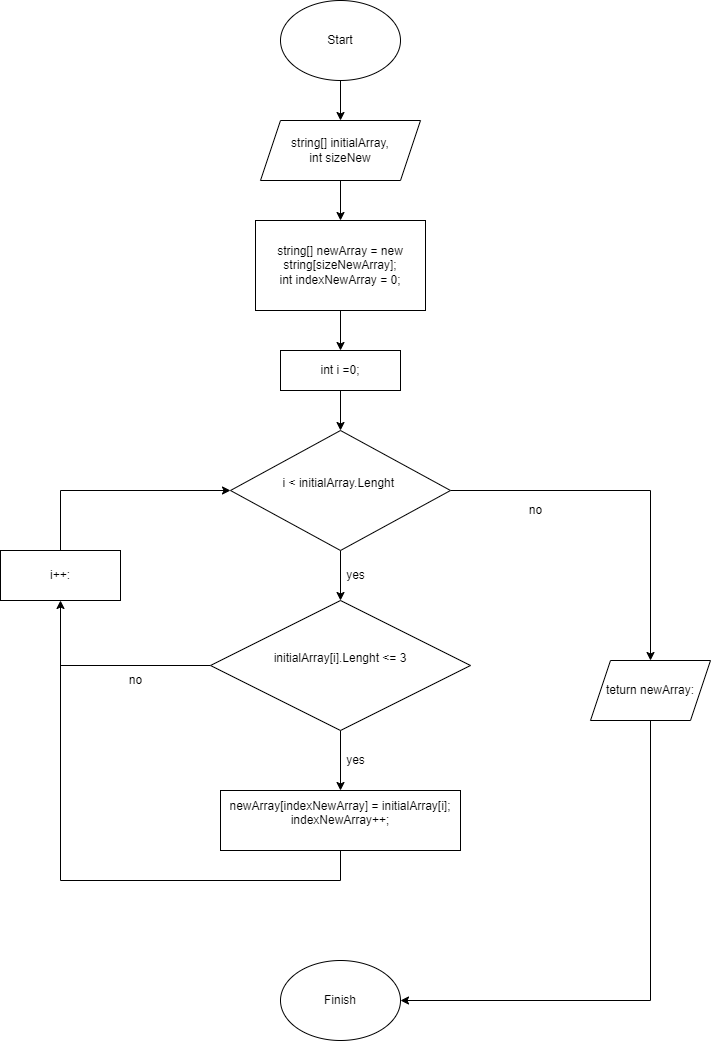

The diagram above was exported from draw.io. Its source (the exported page's mxGraphModel, read from the mxfile embedded in the PNG):
<mxGraphModel dx="764" dy="218" grid="1" gridSize="10" guides="1" tooltips="1" connect="1" arrows="1" fold="1" page="1" pageScale="1" pageWidth="827" pageHeight="1169" background="#ffffff" math="0" shadow="0">
  <root>
    <mxCell id="0" />
    <mxCell id="1" parent="0" />
    <mxCell id="2" style="edgeStyle=none;html=1;entryX=0.5;entryY=0;entryDx=0;entryDy=0;rounded=0;" edge="1" parent="1" source="3" target="5">
      <mxGeometry relative="1" as="geometry" />
    </mxCell>
    <mxCell id="3" value="Start" style="ellipse;whiteSpace=wrap;html=1;rounded=0;" vertex="1" parent="1">
      <mxGeometry x="340" y="40" width="120" height="80" as="geometry" />
    </mxCell>
    <mxCell id="4" value="" style="edgeStyle=none;html=1;rounded=0;" edge="1" parent="1" source="5" target="7">
      <mxGeometry relative="1" as="geometry" />
    </mxCell>
    <mxCell id="5" value="string[] initialArray,&lt;br&gt;int sizeNew" style="shape=parallelogram;perimeter=parallelogramPerimeter;whiteSpace=wrap;html=1;fixedSize=1;rounded=0;" vertex="1" parent="1">
      <mxGeometry x="320" y="160" width="160" height="60" as="geometry" />
    </mxCell>
    <mxCell id="6" value="" style="edgeStyle=none;html=1;rounded=0;" edge="1" parent="1" source="7" target="9">
      <mxGeometry relative="1" as="geometry" />
    </mxCell>
    <mxCell id="7" value="string[] newArray = new&lt;br&gt;string[sizeNewArray];&lt;br&gt;int indexNewArray = 0;" style="rounded=0;whiteSpace=wrap;html=1;" vertex="1" parent="1">
      <mxGeometry x="315" y="260" width="170" height="90" as="geometry" />
    </mxCell>
    <mxCell id="8" value="" style="edgeStyle=none;html=1;rounded=0;" edge="1" parent="1" source="9" target="12">
      <mxGeometry relative="1" as="geometry" />
    </mxCell>
    <mxCell id="9" value="int i =0;" style="rounded=0;whiteSpace=wrap;html=1;" vertex="1" parent="1">
      <mxGeometry x="340" y="390" width="120" height="40" as="geometry" />
    </mxCell>
    <mxCell id="10" value="" style="edgeStyle=none;html=1;rounded=0;" edge="1" parent="1" source="12" target="15">
      <mxGeometry relative="1" as="geometry" />
    </mxCell>
    <mxCell id="11" value="" style="edgeStyle=none;rounded=0;html=1;startArrow=none;startFill=0;endArrow=classic;endFill=1;strokeColor=default;exitX=1;exitY=0.5;exitDx=0;exitDy=0;" edge="1" parent="1" source="12" target="24">
      <mxGeometry relative="1" as="geometry">
        <Array as="points">
          <mxPoint x="710" y="530" />
        </Array>
      </mxGeometry>
    </mxCell>
    <mxCell id="12" value="i &amp;lt; initialArray.Lenght&amp;nbsp;&lt;br&gt;&amp;nbsp;" style="rhombus;whiteSpace=wrap;html=1;rounded=0;" vertex="1" parent="1">
      <mxGeometry x="290" y="470" width="220" height="120" as="geometry" />
    </mxCell>
    <mxCell id="13" value="" style="edgeStyle=none;html=1;rounded=0;" edge="1" parent="1" source="15" target="18">
      <mxGeometry relative="1" as="geometry" />
    </mxCell>
    <mxCell id="14" style="edgeStyle=none;html=1;strokeColor=default;entryX=0.5;entryY=1;entryDx=0;entryDy=0;rounded=0;" edge="1" parent="1" source="15" target="20">
      <mxGeometry relative="1" as="geometry">
        <mxPoint x="130" y="705" as="targetPoint" />
        <Array as="points">
          <mxPoint x="120" y="705" />
        </Array>
      </mxGeometry>
    </mxCell>
    <mxCell id="15" value="&lt;span&gt;initialArray[i].Lenght &amp;lt;= 3&lt;/span&gt;&lt;br&gt;&lt;span&gt;&amp;nbsp;&lt;/span&gt;" style="rhombus;whiteSpace=wrap;html=1;rounded=0;" vertex="1" parent="1">
      <mxGeometry x="270" y="640" width="260" height="130" as="geometry" />
    </mxCell>
    <mxCell id="16" value="yes" style="text;html=1;align=center;verticalAlign=middle;resizable=0;points=[];autosize=1;strokeColor=none;fillColor=none;rounded=0;" vertex="1" parent="1">
      <mxGeometry x="400" y="605" width="30" height="20" as="geometry" />
    </mxCell>
    <mxCell id="17" style="edgeStyle=none;rounded=0;html=1;strokeColor=default;exitX=0.5;exitY=1;exitDx=0;exitDy=0;endArrow=none;endFill=0;" edge="1" parent="1" source="18">
      <mxGeometry relative="1" as="geometry">
        <mxPoint x="120" y="700" as="targetPoint" />
        <Array as="points">
          <mxPoint x="400" y="920" />
          <mxPoint x="120" y="920" />
        </Array>
      </mxGeometry>
    </mxCell>
    <mxCell id="18" value="newArray[indexNewArray] = initialArray[i];&lt;br&gt;indexNewArray++;&lt;br&gt;&amp;nbsp;" style="rounded=0;whiteSpace=wrap;html=1;" vertex="1" parent="1">
      <mxGeometry x="280" y="830" width="240" height="60" as="geometry" />
    </mxCell>
    <mxCell id="19" style="edgeStyle=none;rounded=0;html=1;entryX=0;entryY=0.5;entryDx=0;entryDy=0;startArrow=none;startFill=0;endArrow=classic;endFill=1;strokeColor=default;exitX=0.5;exitY=0;exitDx=0;exitDy=0;" edge="1" parent="1" source="20" target="12">
      <mxGeometry relative="1" as="geometry">
        <Array as="points">
          <mxPoint x="120" y="530" />
        </Array>
      </mxGeometry>
    </mxCell>
    <mxCell id="20" value="i++:" style="rounded=0;whiteSpace=wrap;html=1;" vertex="1" parent="1">
      <mxGeometry x="60" y="590" width="120" height="50" as="geometry" />
    </mxCell>
    <mxCell id="21" value="yes" style="text;html=1;align=center;verticalAlign=middle;resizable=0;points=[];autosize=1;strokeColor=none;fillColor=none;rounded=0;" vertex="1" parent="1">
      <mxGeometry x="400" y="790" width="30" height="20" as="geometry" />
    </mxCell>
    <mxCell id="22" value="no" style="text;html=1;align=center;verticalAlign=middle;resizable=0;points=[];autosize=1;strokeColor=none;fillColor=none;rounded=0;" vertex="1" parent="1">
      <mxGeometry x="180" y="710" width="30" height="20" as="geometry" />
    </mxCell>
    <mxCell id="23" style="edgeStyle=none;rounded=0;html=1;entryX=1;entryY=0.5;entryDx=0;entryDy=0;startArrow=none;startFill=0;endArrow=classic;endFill=1;strokeColor=default;" edge="1" parent="1" source="24" target="25">
      <mxGeometry relative="1" as="geometry">
        <Array as="points">
          <mxPoint x="710" y="1040" />
        </Array>
      </mxGeometry>
    </mxCell>
    <mxCell id="24" value="teturn newArray:" style="shape=parallelogram;perimeter=parallelogramPerimeter;whiteSpace=wrap;html=1;fixedSize=1;rounded=0;" vertex="1" parent="1">
      <mxGeometry x="650" y="700" width="120" height="60" as="geometry" />
    </mxCell>
    <mxCell id="25" value="Finish" style="ellipse;whiteSpace=wrap;html=1;rounded=0;" vertex="1" parent="1">
      <mxGeometry x="340" y="1000" width="120" height="80" as="geometry" />
    </mxCell>
    <mxCell id="26" value="no" style="text;html=1;align=center;verticalAlign=middle;resizable=0;points=[];autosize=1;strokeColor=none;fillColor=none;rounded=0;" vertex="1" parent="1">
      <mxGeometry x="580" y="540" width="30" height="20" as="geometry" />
    </mxCell>
  </root>
</mxGraphModel>